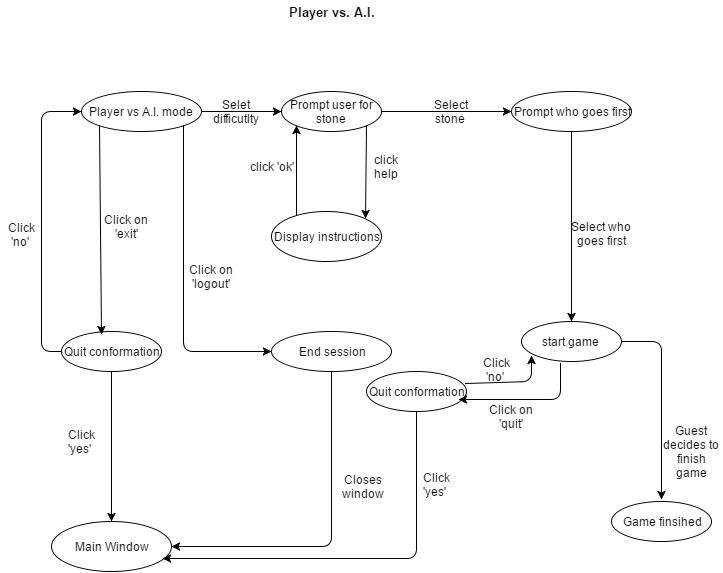

The diagram above was exported from draw.io. Its source (the exported page's mxGraphModel, read from the mxfile embedded in the PNG):
<mxGraphModel dx="847" dy="425" grid="1" gridSize="10" guides="1" tooltips="1" connect="1" arrows="1" fold="1" page="1" pageScale="1" pageWidth="826" pageHeight="1169" background="#ffffff" math="0" shadow="0">
  <root>
    <mxCell id="0" />
    <mxCell id="1" parent="0" />
    <mxCell id="2" value="&lt;font style=&quot;font-size: 13px&quot;&gt;&lt;b&gt;Player vs. A.I.&lt;br&gt;&lt;/b&gt;&lt;/font&gt;" style="text;html=1;strokeColor=none;fillColor=none;align=center;verticalAlign=middle;whiteSpace=wrap;overflow=hidden;" parent="1" vertex="1">
      <mxGeometry x="325" y="60" width="130" height="20" as="geometry" />
    </mxCell>
    <mxCell id="3" value="Player vs A.I. mode &lt;br&gt;" style="ellipse;whiteSpace=wrap;html=1;strokeWidth=1;fillColor=none;" parent="1" vertex="1">
      <mxGeometry x="140" y="150" width="120" height="40" as="geometry" />
    </mxCell>
    <mxCell id="4" value="" style="endArrow=classic;html=1;exitX=1;exitY=0.5;" parent="1" source="3" target="5" edge="1">
      <mxGeometry width="50" height="50" relative="1" as="geometry">
        <mxPoint x="290" y="170" as="sourcePoint" />
        <mxPoint x="370" y="170" as="targetPoint" />
      </mxGeometry>
    </mxCell>
    <mxCell id="5" value="Prompt user for stone&lt;br&gt;" style="ellipse;whiteSpace=wrap;html=1;" parent="1" vertex="1">
      <mxGeometry x="340" y="150" width="100" height="40" as="geometry" />
    </mxCell>
    <mxCell id="6" value="" style="endArrow=classic;html=1;exitX=1;exitY=0.5;" parent="1" source="5" edge="1">
      <mxGeometry width="50" height="50" relative="1" as="geometry">
        <mxPoint x="490" y="170" as="sourcePoint" />
        <mxPoint x="570" y="170" as="targetPoint" />
      </mxGeometry>
    </mxCell>
    <mxCell id="7" value="Prompt who goes first&lt;br&gt;" style="ellipse;whiteSpace=wrap;html=1;strokeWidth=1;fillColor=none;" parent="1" vertex="1">
      <mxGeometry x="570" y="150" width="120" height="40" as="geometry" />
    </mxCell>
    <mxCell id="9" value="" style="endArrow=classic;html=1;exitX=0.5;exitY=1;entryX=0.5;entryY=0;" parent="1" source="7" target="10" edge="1">
      <mxGeometry width="50" height="50" relative="1" as="geometry">
        <mxPoint x="600" y="290" as="sourcePoint" />
        <mxPoint x="630" y="280" as="targetPoint" />
      </mxGeometry>
    </mxCell>
    <mxCell id="10" value="start game &lt;br&gt;" style="ellipse;whiteSpace=wrap;html=1;strokeWidth=1;fillColor=none;" parent="1" vertex="1">
      <mxGeometry x="580" y="380" width="100" height="40" as="geometry" />
    </mxCell>
    <mxCell id="11" value="" style="endArrow=classic;html=1;exitX=1;exitY=1;entryX=1;entryY=0;" parent="1" source="5" target="14" edge="1">
      <mxGeometry width="50" height="50" relative="1" as="geometry">
        <mxPoint x="350" y="260" as="sourcePoint" />
        <mxPoint x="425" y="270" as="targetPoint" />
      </mxGeometry>
    </mxCell>
    <mxCell id="13" value="" style="endArrow=classic;html=1;entryX=0;entryY=1;exitX=0.227;exitY=0.08;exitPerimeter=0;" parent="1" source="14" target="5" edge="1">
      <mxGeometry width="50" height="50" relative="1" as="geometry">
        <mxPoint x="355" y="270" as="sourcePoint" />
        <mxPoint x="360" y="230" as="targetPoint" />
      </mxGeometry>
    </mxCell>
    <mxCell id="14" value="Display instructions&lt;br&gt;" style="ellipse;whiteSpace=wrap;html=1;strokeWidth=1;fillColor=none;" parent="1" vertex="1">
      <mxGeometry x="330" y="270" width="110" height="50" as="geometry" />
    </mxCell>
    <mxCell id="15" value="" style="endArrow=classic;html=1;exitX=0;exitY=1;entryX=0.4;entryY=0.075;entryPerimeter=0;" parent="1" source="3" target="16" edge="1">
      <mxGeometry width="50" height="50" relative="1" as="geometry">
        <mxPoint x="180" y="350" as="sourcePoint" />
        <mxPoint x="200" y="320" as="targetPoint" />
      </mxGeometry>
    </mxCell>
    <mxCell id="16" value="Quit conformation&lt;br&gt;" style="ellipse;whiteSpace=wrap;html=1;strokeWidth=1;fillColor=none;" parent="1" vertex="1">
      <mxGeometry x="120" y="390" width="100" height="40" as="geometry" />
    </mxCell>
    <mxCell id="17" value="" style="endArrow=classic;html=1;exitX=0;exitY=0.5;entryX=0;entryY=0.5;" parent="1" source="16" target="3" edge="1">
      <mxGeometry width="50" height="50" relative="1" as="geometry">
        <mxPoint x="30" y="340" as="sourcePoint" />
        <mxPoint x="80" y="290" as="targetPoint" />
        <Array as="points">
          <mxPoint x="100" y="410" />
          <mxPoint x="100" y="170" />
        </Array>
      </mxGeometry>
    </mxCell>
    <mxCell id="18" value="End session&lt;br&gt;" style="ellipse;whiteSpace=wrap;html=1;strokeWidth=1;fillColor=none;" parent="1" vertex="1">
      <mxGeometry x="330" y="390" width="120" height="40" as="geometry" />
    </mxCell>
    <mxCell id="19" value="" style="endArrow=classic;html=1;exitX=1;exitY=1;entryX=0;entryY=0.5;" parent="1" source="3" target="18" edge="1">
      <mxGeometry width="50" height="50" relative="1" as="geometry">
        <mxPoint x="240" y="191" as="sourcePoint" />
        <mxPoint x="300" y="380" as="targetPoint" />
        <Array as="points">
          <mxPoint x="242" y="410" />
        </Array>
      </mxGeometry>
    </mxCell>
    <mxCell id="20" value="" style="endArrow=classic;html=1;exitX=0.5;exitY=1;entryX=1;entryY=0.5;" parent="1" source="18" target="21" edge="1">
      <mxGeometry width="50" height="50" relative="1" as="geometry">
        <mxPoint x="260" y="500" as="sourcePoint" />
        <mxPoint x="290" y="600" as="targetPoint" />
        <Array as="points">
          <mxPoint x="390" y="605" />
        </Array>
      </mxGeometry>
    </mxCell>
    <mxCell id="21" value="Main Window&lt;br&gt;" style="ellipse;whiteSpace=wrap;html=1;" parent="1" vertex="1">
      <mxGeometry x="110" y="580" width="120" height="50" as="geometry" />
    </mxCell>
    <mxCell id="23" value="" style="endArrow=classic;html=1;exitX=0.5;exitY=1;entryX=0.5;entryY=0;" parent="1" source="16" target="21" edge="1">
      <mxGeometry width="50" height="50" relative="1" as="geometry">
        <mxPoint x="90" y="430" as="sourcePoint" />
        <mxPoint x="170" y="490" as="targetPoint" />
      </mxGeometry>
    </mxCell>
    <mxCell id="25" value="" style="endArrow=classic;html=1;exitX=0.99;exitY=0.3;exitPerimeter=0;" parent="1" source="45" edge="1">
      <mxGeometry width="50" height="50" relative="1" as="geometry">
        <mxPoint x="280" y="450" as="sourcePoint" />
        <mxPoint x="590" y="414" as="targetPoint" />
        <Array as="points">
          <mxPoint x="590" y="440" />
        </Array>
      </mxGeometry>
    </mxCell>
    <mxCell id="26" value="Click 'no' &lt;br&gt;" style="text;html=1;strokeColor=none;fillColor=none;align=center;verticalAlign=middle;whiteSpace=wrap;overflow=hidden;" parent="1" vertex="1">
      <mxGeometry x="60" y="275" width="40" height="35" as="geometry" />
    </mxCell>
    <mxCell id="27" value="Click on 'exit'&lt;br&gt;" style="text;html=1;strokeColor=none;fillColor=none;align=center;verticalAlign=middle;whiteSpace=wrap;overflow=hidden;" parent="1" vertex="1">
      <mxGeometry x="160" y="270" width="50" height="30" as="geometry" />
    </mxCell>
    <mxCell id="28" value="Click on 'logout'&lt;br&gt;" style="text;html=1;strokeColor=none;fillColor=none;align=center;verticalAlign=middle;whiteSpace=wrap;overflow=hidden;" parent="1" vertex="1">
      <mxGeometry x="240" y="320" width="60" height="30" as="geometry" />
    </mxCell>
    <mxCell id="29" value="Closes window&lt;br&gt;" style="text;html=1;strokeColor=none;fillColor=none;align=center;verticalAlign=middle;whiteSpace=wrap;overflow=hidden;" parent="1" vertex="1">
      <mxGeometry x="393" y="530" width="57" height="30" as="geometry" />
    </mxCell>
    <mxCell id="30" value="Selet difficutlty&lt;br&gt;" style="text;html=1;strokeColor=none;fillColor=none;align=center;verticalAlign=middle;whiteSpace=wrap;overflow=hidden;" parent="1" vertex="1">
      <mxGeometry x="270" y="150" width="50" height="40" as="geometry" />
    </mxCell>
    <mxCell id="32" value="Select stone &lt;br&gt;" style="text;html=1;strokeColor=none;fillColor=none;align=center;verticalAlign=middle;whiteSpace=wrap;overflow=hidden;" parent="1" vertex="1">
      <mxGeometry x="485" y="155" width="50" height="30" as="geometry" />
    </mxCell>
    <mxCell id="34" value="Select who goes first&lt;br&gt;" style="text;html=1;strokeColor=none;fillColor=none;align=center;verticalAlign=middle;whiteSpace=wrap;overflow=hidden;" parent="1" vertex="1">
      <mxGeometry x="630" y="273" width="60" height="37" as="geometry" />
    </mxCell>
    <mxCell id="35" value="click help&lt;br&gt;" style="text;html=1;strokeColor=none;fillColor=none;align=center;verticalAlign=middle;whiteSpace=wrap;overflow=hidden;" parent="1" vertex="1">
      <mxGeometry x="425" y="210" width="40" height="30" as="geometry" />
    </mxCell>
    <mxCell id="36" value="click 'ok'&lt;br&gt;" style="text;html=1;strokeColor=none;fillColor=none;align=center;verticalAlign=middle;whiteSpace=wrap;overflow=hidden;" parent="1" vertex="1">
      <mxGeometry x="305" y="210" width="50" height="30" as="geometry" />
    </mxCell>
    <mxCell id="37" value="Click 'no' &lt;br&gt;" style="text;html=1;strokeColor=none;fillColor=none;align=center;verticalAlign=middle;whiteSpace=wrap;overflow=hidden;" parent="1" vertex="1">
      <mxGeometry x="535" y="410" width="40" height="35" as="geometry" />
    </mxCell>
    <mxCell id="40" value="Click on 'quit'&lt;br&gt;" style="text;html=1;strokeColor=none;fillColor=none;align=center;verticalAlign=middle;whiteSpace=wrap;overflow=hidden;" parent="1" vertex="1">
      <mxGeometry x="540" y="460" width="60" height="30" as="geometry" />
    </mxCell>
    <mxCell id="41" value="Click 'yes' &lt;br&gt;" style="text;html=1;strokeColor=none;fillColor=none;align=center;verticalAlign=middle;whiteSpace=wrap;overflow=hidden;" parent="1" vertex="1">
      <mxGeometry x="120" y="480" width="40" height="40" as="geometry" />
    </mxCell>
    <mxCell id="42" value="Game finsihed&lt;br&gt;" style="ellipse;whiteSpace=wrap;html=1;strokeWidth=1;fillColor=none;" vertex="1" parent="1">
      <mxGeometry x="670" y="560" width="100" height="40" as="geometry" />
    </mxCell>
    <mxCell id="43" value="" style="endArrow=classic;html=1;exitX=1;exitY=0.5;" edge="1" parent="1" source="10">
      <mxGeometry x="750" y="215" width="50" height="50" as="geometry">
        <mxPoint x="770" y="455" as="sourcePoint" />
        <mxPoint x="720" y="558" as="targetPoint" />
        <Array as="points">
          <mxPoint x="720" y="400" />
        </Array>
      </mxGeometry>
    </mxCell>
    <mxCell id="44" value="Guest decides to finish game&lt;br&gt;" style="text;html=1;strokeColor=none;fillColor=none;align=center;verticalAlign=middle;whiteSpace=wrap;overflow=hidden;" vertex="1" parent="1">
      <mxGeometry x="720" y="480" width="60" height="60" as="geometry" />
    </mxCell>
    <mxCell id="45" value="Quit conformation&lt;br&gt;" style="ellipse;whiteSpace=wrap;html=1;strokeWidth=1;fillColor=none;" vertex="1" parent="1">
      <mxGeometry x="425" y="430" width="100" height="40" as="geometry" />
    </mxCell>
    <mxCell id="49" value="" style="endArrow=classic;html=1;exitX=0.39;exitY=1.05;exitPerimeter=0;entryX=0.92;entryY=0.7;entryPerimeter=0;" edge="1" parent="1" source="10" target="45">
      <mxGeometry x="534" y="410" width="50" height="50" as="geometry">
        <mxPoint x="534" y="452" as="sourcePoint" />
        <mxPoint x="520" y="454" as="targetPoint" />
        <Array as="points">
          <mxPoint x="619" y="458" />
        </Array>
      </mxGeometry>
    </mxCell>
    <mxCell id="51" value="" style="endArrow=classic;html=1;exitX=0.5;exitY=1;entryX=0.925;entryY=0.74;entryPerimeter=0;" edge="1" parent="1" source="45" target="21">
      <mxGeometry x="240" y="440" width="50" height="50" as="geometry">
        <mxPoint x="400" y="440" as="sourcePoint" />
        <mxPoint x="240" y="615" as="targetPoint" />
        <Array as="points">
          <mxPoint x="475" y="617" />
        </Array>
      </mxGeometry>
    </mxCell>
    <mxCell id="52" value="Click 'yes' &lt;br&gt;" style="text;html=1;strokeColor=none;fillColor=none;align=center;verticalAlign=middle;whiteSpace=wrap;overflow=hidden;" vertex="1" parent="1">
      <mxGeometry x="475" y="525" width="40" height="35" as="geometry" />
    </mxCell>
  </root>
</mxGraphModel>